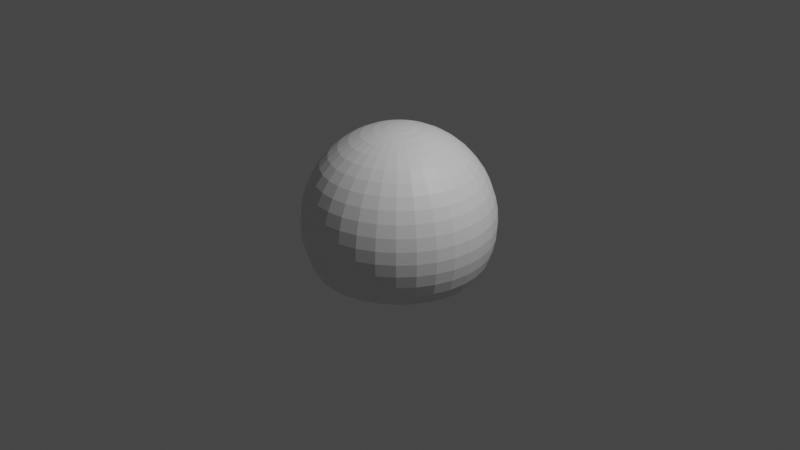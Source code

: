 # Source: untitled.blend  (saved by Blender 2.80.75; exported with 4.5.12 LTS)
import bpy
from mathutils import Matrix  # noqa: F401  (used for matrix-valued properties, if any)

bpy.ops.wm.read_factory_settings(use_empty=True)
scene = bpy.context.scene
scene.name = 'Scene'

# ---- collections
col_collection = bpy.data.collections.new('Collection'); scene.collection.children.link(col_collection)

# ---- materials (node trees are filled in below, after node groups)
mat_default_obj = bpy.data.materials.new('Default OBJ')
mat_default_obj.use_transparent_shadow = False

# ---- material node trees
mat_default_obj.use_nodes = True; mat_default_obj.node_tree.nodes.clear()
_N = mat_default_obj.node_tree.nodes; _L = mat_default_obj.node_tree.links
n0 = _N.new('ShaderNodeOutputMaterial'); n0.name = 'Material Output'; n0.location = (300, 300)
n1 = _N.new('ShaderNodeBsdfPrincipled'); n1.name = 'Principled BSDF'; n1.location = (10, 300)
n1.distribution = 'GGX'
n1.subsurface_method = 'BURLEY'
n1.inputs[3].default_value = 1.45
n1.inputs[27].default_value = (0.0, 0.0, 0.0, 1.0)
n1.inputs[28].default_value = 1.0
_L.new(n1.outputs[0], n0.inputs[0])
n0.is_active_output = True

# ---- world
world_world = bpy.data.worlds.new('World'); scene.world = world_world
world_world.use_nodes = True; world_world.node_tree.nodes.clear()
_N = world_world.node_tree.nodes; _L = world_world.node_tree.links
n0 = _N.new('ShaderNodeOutputWorld'); n0.name = 'World Output'; n0.location = (300, 300)
n1 = _N.new('ShaderNodeBackground'); n1.name = 'Background'; n1.location = (10, 300)
n1.inputs[0].default_value = (0.05088, 0.05088, 0.05088, 1.0)
_L.new(n1.outputs[0], n0.inputs[0])
n0.is_active_output = True
world_world.color = (0.05088, 0.05088, 0.05088)
world_world.use_sun_shadow = False
world_world.sun_shadow_jitter_overblur = 0.0

# ---- cameras
cam_camera = bpy.data.cameras.new('Camera')
cam_camera.clip_end = 100.0
cam_camera.ortho_scale = 7.314

# ---- lights
light_light = bpy.data.lights.new('Light', 'POINT')
light_light.transmission_factor = 0.0
light_light.energy = 1000.0
light_light.shadow_soft_size = 0.1
light_light.shadow_maximum_resolution = 0.006
light_light.use_absolute_resolution = True

# ---- meshes
me_skydome_sphere = bpy.data.meshes.new('skydome_Sphere')
me_skydome_sphere.from_pydata([(0.07466, 0.9239, -0.3753), (0.0, 0.9659, -0.2588), (0.0, 0.9239, -0.3827), (0.1934, 0.1305, -0.9724), (0.0, 0.2588, -0.9659), (0.0, 0.1305, -0.9914), (0.0, 0.866, -0.5), (0.1951, 0.0, -0.9808), (0.0, 0.0, -1.0), (0.0, 0.7934, -0.6088), (0.09754, 0.866, -0.4904), (0.1934, -0.1305, -0.9724), (0.0, -0.1305, -0.9914), (0.0, 0.7071, -0.7071), (0.1188, 0.7934, -0.5971), (0.0, -0.2588, -0.9659), (0.1548, 0.6088, -0.7781), (0.0, 0.6088, -0.7934), (0.1802, -0.3827, -0.9061), (0.0, -0.3827, -0.9239), (0.0, 0.5, -0.866), (0.0, 0.9914, -0.1305), (0.02546, 0.9914, -0.128), (0.0, 1.0, 0.0), (0.0, -0.5, -0.866), (0.0, 0.3827, -0.9239), (0.169, 0.5, -0.8494), (0.1802, 0.3827, -0.9061), (0.3314, -0.5, -0.8001), (0.169, -0.5, -0.8494), (0.3536, 0.3827, -0.8536), (0.09905, 0.9659, -0.2391), (0.05049, 0.9659, -0.2538), (0.3696, 0.2588, -0.8924), (0.1884, 0.2588, -0.9474), (0.1464, 0.9239, -0.3536), (0.3794, 0.1305, -0.916), (0.1913, 0.866, -0.4619), (0.3827, 0.0, -0.9239), (0.233, 0.7934, -0.5624), (0.3794, -0.1305, -0.916), (0.2706, 0.7071, -0.6533), (0.138, 0.7071, -0.6935), (0.1884, -0.2588, -0.9474), (0.3036, 0.6088, -0.733), (0.3696, -0.2588, -0.8924), (0.3314, 0.5, -0.8001), (0.04995, 0.9914, -0.1206), (0.2778, 0.866, -0.4157), (0.5556, 0.0, -0.8315), (0.3382, 0.7934, -0.5062), (0.5508, -0.1305, -0.8244), (0.3928, 0.7071, -0.5879), (0.4408, 0.6088, -0.6596), (0.5133, -0.3827, -0.7682), (0.3536, -0.3827, -0.8536), (0.07252, 0.9914, -0.1085), (0.4811, -0.5, -0.7201), (0.5133, 0.3827, -0.7682), (0.1438, 0.9659, -0.2152), (0.5366, 0.2588, -0.8031), (0.2126, 0.9239, -0.3182), (0.561, 0.6088, -0.561), (0.6533, -0.3827, -0.6533), (0.5366, -0.2588, -0.8031), (0.4811, 0.5, -0.7201), (0.0923, 0.9914, -0.0923), (0.6124, -0.5, -0.6124), (0.6533, 0.3827, -0.6533), (0.183, 0.9659, -0.183), (0.7011, 0.1305, -0.7011), (0.5508, 0.1305, -0.8244), (0.3536, 0.866, -0.3536), (0.7071, 0.0, -0.7071), (0.4305, 0.7934, -0.4305), (0.5, 0.7071, -0.5), (0.7011, -0.1305, -0.7011), (0.683, 0.2588, -0.683), (0.7682, 0.3827, -0.5133), (0.3182, 0.9239, -0.2126), (0.2706, 0.9239, -0.2706), (0.8244, 0.1305, -0.5508), (0.4157, 0.866, -0.2778), (0.8315, 0.0, -0.5556), (0.5062, 0.7934, -0.3382), (0.8244, -0.1305, -0.5508), (0.683, -0.2588, -0.683), (0.6596, 0.6088, -0.4408), (0.7682, -0.3827, -0.5133), (0.6124, 0.5, -0.6124), (0.1085, 0.9914, -0.07252), (0.2152, 0.9659, -0.1438), (0.5624, 0.7934, -0.233), (0.9239, 0.0, -0.3827), (0.5879, 0.7071, -0.3928), (0.8031, -0.2588, -0.5366), (0.916, -0.1305, -0.3794), (0.733, 0.6088, -0.3036), (0.8536, -0.3827, -0.3536), (0.7201, 0.5, -0.4811), (0.1206, 0.9914, -0.04995), (0.7201, -0.5, -0.4811), (0.8001, 0.5, -0.3314), (0.2391, 0.9659, -0.09905), (0.8924, 0.2588, -0.3696), (0.8031, 0.2588, -0.5366), (0.3536, 0.9239, -0.1464), (0.916, 0.1305, -0.3794), (0.4619, 0.866, -0.1913), (0.7781, 0.6088, -0.1548), (0.128, 0.9914, -0.02547), (0.8001, -0.5, -0.3314), (0.9061, -0.3827, -0.1802), (0.9061, 0.3827, -0.1802), (0.8536, 0.3827, -0.3536), (0.2538, 0.9659, -0.05049), (0.3753, 0.9239, -0.07466), (0.9724, 0.1305, -0.1934), (0.4904, 0.866, -0.09754), (0.5971, 0.7934, -0.1188), (0.9808, 0.0, -0.1951), (0.6935, 0.7071, -0.138), (0.6533, 0.7071, -0.2706), (0.9474, -0.2588, -0.1884), (0.8924, -0.2588, -0.3696), (0.9914, 0.1305, 0.0), (0.9474, 0.2588, -0.1884), (0.5, 0.866, 0.0), (1.0, 0.0, 0.0), (0.9724, -0.1305, -0.1934), (0.6088, 0.7934, 0.0), (0.9659, -0.2588, 0.0), (0.7934, 0.6088, 0.0), (0.9239, -0.3827, 0.0), (0.8494, 0.5, -0.169), (0.1305, 0.9914, 0.0), (0.8494, -0.5, -0.169), (0.866, 0.5, 0.0), (0.2588, 0.9659, 0.0), (0.9239, 0.3827, 0.0), (0.3827, 0.9239, 0.0), (0.7071, 0.7071, 0.0), (0.5971, 0.7934, 0.1188), (0.9474, -0.2588, 0.1884), (0.9914, -0.1305, 0.0), (0.7781, 0.6088, 0.1548), (0.9061, -0.3827, 0.1802), (0.128, 0.9914, 0.02546), (0.866, -0.5, 0.0), (0.9061, 0.3827, 0.1802), (0.2538, 0.9659, 0.05049), (0.9659, 0.2588, 0.0), (0.3753, 0.9239, 0.07466), (0.9724, 0.1305, 0.1934), (0.4904, 0.866, 0.09754), (0.9808, 0.0, 0.1951), (0.8536, 0.3827, 0.3536), (0.8494, 0.5, 0.169), (0.2391, 0.9659, 0.09905), (0.9474, 0.2588, 0.1884), (0.3536, 0.9239, 0.1464), (0.916, 0.1305, 0.3794), (0.4619, 0.866, 0.1913), (0.9239, 0.0, 0.3827), (0.5624, 0.7934, 0.233), (0.9724, -0.1305, 0.1934), (0.6935, 0.7071, 0.1379), (0.8924, -0.2588, 0.3696), (0.733, 0.6088, 0.3036), (0.8536, -0.3827, 0.3536), (0.1206, 0.9914, 0.04995), (0.8494, -0.5, 0.169), (0.8315, 0.0, 0.5556), (0.5062, 0.7934, 0.3382), (0.916, -0.1305, 0.3794), (0.6533, 0.7071, 0.2706), (0.8031, -0.2588, 0.5366), (0.6596, 0.6088, 0.4408), (0.7682, -0.3827, 0.5133), (0.8001, 0.5, 0.3314), (0.1085, 0.9914, 0.07252), (0.8001, -0.5, 0.3314), (0.7682, 0.3827, 0.5133), (0.2152, 0.9659, 0.1438), (0.8924, 0.2588, 0.3696), (0.3182, 0.9239, 0.2126), (0.8244, 0.1305, 0.5508), (0.4157, 0.866, 0.2778), (0.561, 0.6088, 0.561), (0.5879, 0.7071, 0.3928), (0.6533, -0.3827, 0.6533), (0.7201, 0.5, 0.4811), (0.0923, 0.9914, 0.09229), (0.7201, -0.5, 0.4811), (0.6533, 0.3827, 0.6533), (0.183, 0.9659, 0.183), (0.8031, 0.2588, 0.5366), (0.2706, 0.9239, 0.2706), (0.683, 0.2588, 0.683), (0.3536, 0.866, 0.3536), (0.7071, 0.0, 0.7071), (0.8244, -0.1305, 0.5508), (0.4305, 0.7934, 0.4305), (0.683, -0.2588, 0.683), (0.5133, 0.3827, 0.7682), (0.1438, 0.9659, 0.2152), (0.5508, 0.1305, 0.8244), (0.7011, 0.1305, 0.7011), (0.2778, 0.866, 0.4157), (0.5556, 0.0, 0.8315), (0.3382, 0.7934, 0.5062), (0.7011, -0.1305, 0.7011), (0.3928, 0.7071, 0.5879), (0.5, 0.7071, 0.5), (0.5366, -0.2588, 0.8031), (0.4408, 0.6088, 0.6596), (0.5133, -0.3827, 0.7682), (0.6124, 0.5, 0.6124), (0.07252, 0.9914, 0.1085), (0.6124, -0.5, 0.6124), (0.5508, -0.1305, 0.8244), (0.3827, 0.0, 0.9239), (0.233, 0.7934, 0.5624), (0.3696, -0.2588, 0.8924), (0.3036, 0.6088, 0.733), (0.3536, -0.3827, 0.8536), (0.4811, 0.5, 0.7201), (0.04995, 0.9914, 0.1206), (0.4811, -0.5, 0.7201), (0.3536, 0.3827, 0.8536), (0.09905, 0.9659, 0.2391), (0.5366, 0.2588, 0.8031), (0.1464, 0.9239, 0.3536), (0.2126, 0.9239, 0.3182), (0.3794, 0.1305, 0.916), (0.3314, 0.5, 0.8001), (0.1548, 0.6088, 0.7781), (0.02546, 0.9914, 0.128), (0.3314, -0.5, 0.8001), (0.1802, -0.3827, 0.9061), (0.1802, 0.3827, 0.9061), (0.05049, 0.9659, 0.2538), (0.3696, 0.2588, 0.8924), (0.1934, 0.1305, 0.9724), (0.1913, 0.866, 0.4619), (0.07466, 0.9239, 0.3753), (0.1951, 0.0, 0.9808), (0.1188, 0.7934, 0.5971), (0.3794, -0.1305, 0.916), (0.2706, 0.7071, 0.6533), (0.1884, -0.2588, 0.9474), (0.0, 0.1305, 0.9914), (0.1884, 0.2588, 0.9474), (0.09754, 0.866, 0.4904), (0.0, 0.9239, 0.3827), (0.0, 0.0, 1.0), (0.0, 0.7934, 0.6088), (0.1934, -0.1305, 0.9724), (0.1379, 0.7071, 0.6935), (0.0, -0.2588, 0.9659), (0.0, 0.6088, 0.7934), (0.0, -0.3827, 0.9239), (0.169, 0.5, 0.8494), (0.0, 0.9914, 0.1305), (0.169, -0.5, 0.8494), (0.0, 0.3827, 0.9239), (0.0, 0.9659, 0.2588), (-0.1884, -0.2588, 0.9474), (0.0, -0.1305, 0.9914), (-0.1548, 0.6088, 0.7781), (0.0, 0.7071, 0.7071), (-0.1802, -0.3827, 0.9061), (0.0, 0.5, 0.866), (-0.02546, 0.9914, 0.128), (0.0, -0.5, 0.866), (-0.1802, 0.3827, 0.9061), (-0.05049, 0.9659, 0.2538), (0.0, 0.2588, 0.9659), (-0.1934, 0.1305, 0.9724), (-0.09754, 0.866, 0.4904), (0.0, 0.866, 0.5), (-0.1951, 0.0, 0.9808), (-0.1188, 0.7934, 0.5971), (-0.138, 0.7071, 0.6935), (-0.3536, 0.3827, 0.8536), (-0.169, 0.5, 0.8494), (-0.09905, 0.9659, 0.2391), (-0.1884, 0.2588, 0.9474), (-0.07466, 0.9239, 0.3753), (-0.3794, 0.1305, 0.916), (-0.1464, 0.9239, 0.3536), (-0.3827, 0.0, 0.9239), (-0.233, 0.7934, 0.5624), (-0.1934, -0.1305, 0.9724), (-0.3696, -0.2588, 0.8924), (-0.3036, 0.6088, 0.733), (-0.3536, -0.3827, 0.8536), (-0.3314, 0.5, 0.8001), (-0.04995, 0.9914, 0.1206), (-0.169, -0.5, 0.8494), (-0.5556, 0.0, 0.8315), (-0.3382, 0.7934, 0.5062), (-0.1913, 0.866, 0.4619), (-0.3794, -0.1305, 0.916), (-0.2706, 0.7071, 0.6533), (-0.5366, -0.2588, 0.8031), (-0.4408, 0.6088, 0.6596), (-0.5133, -0.3827, 0.7682), (-0.4811, 0.5, 0.7201), (-0.07252, 0.9914, 0.1085), (-0.3314, -0.5, 0.8001), (-0.5133, 0.3827, 0.7682), (-0.3696, 0.2588, 0.8924), (-0.1438, 0.9659, 0.2152), (-0.5366, 0.2588, 0.8031), (-0.2126, 0.9239, 0.3182), (-0.6533, -0.3827, 0.6533), (-0.6124, 0.5, 0.6124), (-0.0923, 0.9914, 0.09229), (-0.4811, -0.5, 0.7201), (-0.6533, 0.3827, 0.6533), (-0.183, 0.9659, 0.183), (-0.2706, 0.9239, 0.2706), (-0.7011, 0.1305, 0.7011), (-0.5508, 0.1305, 0.8244), (-0.2778, 0.866, 0.4157), (-0.7071, 0.0, 0.7071), (-0.4305, 0.7934, 0.4305), (-0.5508, -0.1305, 0.8244), (-0.3928, 0.7071, 0.5879), (-0.683, -0.2588, 0.683), (-0.561, 0.6088, 0.561), (-0.683, 0.2588, 0.683), (-0.7682, 0.3827, 0.5133), (-0.3182, 0.9239, 0.2126), (-0.8244, 0.1305, 0.5508), (-0.3536, 0.866, 0.3536), (-0.8315, 0.0, 0.5556), (-0.5062, 0.7934, 0.3382), (-0.7011, -0.1305, 0.7011), (-0.5, 0.7071, 0.5), (-0.8031, -0.2588, 0.5366), (-0.6596, 0.6088, 0.4408), (-0.7682, -0.3827, 0.5133), (-0.7201, 0.5, 0.4811), (-0.1085, 0.9914, 0.07252), (-0.6124, -0.5, 0.6124), (-0.2152, 0.9659, 0.1438), (-0.8244, -0.1305, 0.5508), (-0.9239, 0.0, 0.3827), (-0.5879, 0.7071, 0.3928), (-0.5624, 0.7934, 0.233), (-0.8924, -0.2588, 0.3696), (-0.733, 0.6088, 0.3036), (-0.8536, -0.3827, 0.3536), (-0.8001, 0.5, 0.3314), (-0.1206, 0.9914, 0.04995), (-0.7201, -0.5, 0.4811), (-0.8536, 0.3827, 0.3536), (-0.2391, 0.9659, 0.09905), (-0.8031, 0.2588, 0.5366), (-0.916, 0.1305, 0.3794), (-0.4619, 0.866, 0.1913), (-0.4157, 0.866, 0.2778), (-0.128, 0.9914, 0.02546), (-0.8001, -0.5, 0.3314), (-0.9061, -0.3827, 0.1802), (-0.9061, 0.3827, 0.1802), (-0.2538, 0.9659, 0.05049), (-0.8924, 0.2588, 0.3696), (-0.3536, 0.9239, 0.1464), (-0.9474, 0.2588, 0.1884), (-0.4904, 0.866, 0.09754), (-0.9808, 0.0, 0.1951), (-0.5971, 0.7934, 0.1188), (-0.916, -0.1305, 0.3794), (-0.6533, 0.7071, 0.2706), (-0.9474, -0.2588, 0.1884), (-0.7781, 0.6088, 0.1548), (-0.8494, 0.5, 0.169), (-0.9724, 0.1305, 0.1934), (-0.9659, 0.2588, -1e-06), (-0.3827, 0.9239, 0.0), (-0.3753, 0.9239, 0.07466), (-1.0, 0.0, -1e-06), (-0.6088, 0.7934, 0.0), (-0.9724, -0.1305, 0.1934), (-0.6935, 0.7071, 0.1379), (-0.9659, -0.2588, -1e-06), (-0.7934, 0.6088, -1e-06), (-0.9239, -0.3827, -1e-06), (-0.866, 0.5, 0.0), (-0.1305, 0.9914, 0.0), (-0.8494, -0.5, 0.169), (-0.9239, 0.3827, 0.0), (-0.2588, 0.9659, 0.0), (-0.9474, -0.2588, -0.1884), (-0.9914, -0.1305, -1e-06), (-0.7781, 0.6088, -0.1548), (-0.7071, 0.7071, -1e-06), (-0.9061, -0.3827, -0.1802), (-0.8494, 0.5, -0.169), (-0.128, 0.9914, -0.02547), (-0.866, -0.5, -1e-06), (-0.9061, 0.3827, -0.1802), (-0.2538, 0.9659, -0.05049), (-0.9724, 0.1305, -0.1934), (-0.9914, 0.1305, -1e-06), (-0.4904, 0.866, -0.09755), (-0.5, 0.866, 0.0), (-0.9808, 0.0, -0.1951), (-0.5971, 0.7934, -0.1188), (-0.6935, 0.7071, -0.138), (-0.1206, 0.9914, -0.04995), (-0.9474, 0.2588, -0.1884), (-0.8536, 0.3827, -0.3536), (-0.3753, 0.9239, -0.07466), (-0.2391, 0.9659, -0.09905), (-0.8924, 0.2588, -0.3696), (-0.3536, 0.9239, -0.1464), (-0.9239, 0.0, -0.3827), (-0.5624, 0.7934, -0.233), (-0.9724, -0.1305, -0.1934), (-0.8924, -0.2588, -0.3696), (-0.733, 0.6088, -0.3036), (-0.8536, -0.3827, -0.3536), (-0.8001, 0.5, -0.3314), (-0.8494, -0.5, -0.169), (-0.8315, 0.0, -0.5556), (-0.916, 0.1305, -0.3794), (-0.5062, 0.7934, -0.3382), (-0.4619, 0.866, -0.1913), (-0.916, -0.1305, -0.3794), (-0.5879, 0.7071, -0.3928), (-0.6533, 0.7071, -0.2706), (-0.8031, -0.2588, -0.5366), (-0.6596, 0.6088, -0.4408), (-0.7682, -0.3827, -0.5133), (-0.7201, 0.5, -0.4811), (-0.1085, 0.9914, -0.07252), (-0.8001, -0.5, -0.3314), (-0.7682, 0.3827, -0.5133), (-0.2152, 0.9659, -0.1438), (-0.8244, 0.1305, -0.5508), (-0.4157, 0.866, -0.2778), (-0.683, -0.2588, -0.683), (-0.6124, 0.5, -0.6124), (-0.0923, 0.9914, -0.0923), (-0.7201, -0.5, -0.4811), (-0.6533, -0.3827, -0.6533), (-0.6533, 0.3827, -0.6533), (-0.183, 0.9659, -0.183), (-0.8031, 0.2588, -0.5366), (-0.2706, 0.9239, -0.2706), (-0.3182, 0.9239, -0.2126), (-0.683, 0.2588, -0.683), (-0.7071, 0.0, -0.7071), (-0.4305, 0.7934, -0.4305), (-0.8244, -0.1305, -0.5508), (-0.5, 0.7071, -0.5), (-0.1438, 0.9659, -0.2152), (-0.7011, 0.1305, -0.7011), (-0.5366, 0.2588, -0.8031), (-0.2778, 0.866, -0.4157), (-0.3536, 0.866, -0.3536), (-0.5556, 0.0, -0.8315), (-0.3382, 0.7934, -0.5062), (-0.7011, -0.1305, -0.7011), (-0.5366, -0.2588, -0.8031), (-0.561, 0.6088, -0.561), (-0.3928, 0.7071, -0.5879), (-0.4811, 0.5, -0.7201), (-0.07252, 0.9914, -0.1085), (-0.6124, -0.5, -0.6124), (-0.5133, -0.3827, -0.7682), (-0.5133, 0.3827, -0.7682), (-0.5508, -0.1305, -0.8244), (-0.3827, 0.0, -0.9239), (-0.233, 0.7934, -0.5624), (-0.3696, -0.2588, -0.8924), (-0.4408, 0.6088, -0.6596), (-0.2706, 0.7071, -0.6533), (-0.3314, 0.5, -0.8001), (-0.04995, 0.9914, -0.1206), (-0.4811, -0.5, -0.7201), (-0.3536, -0.3827, -0.8536), (-0.3536, 0.3827, -0.8536), (-0.09905, 0.9659, -0.2391), (-0.1464, 0.9239, -0.3536), (-0.2126, 0.9239, -0.3182), (-0.5508, 0.1305, -0.8244), (-0.3696, 0.2588, -0.8924), (-0.1913, 0.866, -0.4619), (-0.02546, 0.9914, -0.128), (-0.3314, -0.5, -0.8001), (-0.1802, -0.3827, -0.9061), (-0.1802, 0.3827, -0.9061), (-0.07466, 0.9239, -0.3753), (-0.3794, 0.1305, -0.916), (-0.1884, 0.2588, -0.9474), (-0.09754, 0.866, -0.4904), (-0.1951, 0.0, -0.9808), (-0.1188, 0.7934, -0.5971), (-0.3794, -0.1305, -0.916), (-0.1379, 0.7071, -0.6935), (-0.1884, -0.2588, -0.9474), (-0.3036, 0.6088, -0.733), (-0.169, 0.5, -0.8494), (-0.1934, 0.1305, -0.9724), (-0.1934, -0.1305, -0.9724), (-0.1548, 0.6088, -0.7781), (-0.169, -0.5, -0.8494), (-0.05049, 0.9659, -0.2538)], [], [(0, 1, 2), (3, 4, 5), (6, 0, 2), (7, 5, 8), (9, 10, 6), (11, 8, 12), (13, 14, 9), (15, 11, 12), (16, 13, 17), (18, 15, 19), (20, 16, 17), (21, 22, 23), (24, 18, 19), (25, 26, 20), (1, 22, 21), (4, 27, 25), (28, 18, 29), (30, 26, 27), (31, 22, 32), (33, 27, 34), (35, 32, 0), (36, 34, 3), (37, 0, 10), (38, 3, 7), (39, 10, 14), (40, 7, 11), (41, 14, 42), (43, 40, 11), (44, 42, 16), (18, 45, 43), (46, 16, 26), (22, 47, 23), (48, 35, 37), (49, 36, 38), (50, 37, 39), (51, 38, 40), (52, 39, 41), (45, 51, 40), (53, 41, 44), (54, 45, 55), (46, 53, 44), (47, 56, 23), (57, 55, 28), (58, 46, 30), (59, 47, 31), (60, 30, 33), (61, 31, 35), (36, 60, 33), (62, 52, 53), (63, 64, 54), (65, 62, 53), (56, 66, 23), (67, 54, 57), (68, 65, 58), (69, 56, 59), (60, 68, 58), (61, 69, 59), (70, 60, 71), (72, 61, 48), (73, 71, 49), (74, 48, 50), (51, 73, 49), (75, 50, 52), (64, 76, 51), (77, 78, 68), (79, 69, 80), (81, 77, 70), (82, 80, 72), (83, 70, 73), (84, 72, 74), (85, 73, 76), (75, 84, 74), (86, 85, 76), (87, 75, 62), (88, 86, 63), (89, 87, 62), (66, 90, 23), (67, 88, 63), (78, 89, 68), (91, 66, 69), (92, 82, 84), (85, 93, 83), (94, 92, 84), (95, 96, 85), (97, 94, 87), (98, 95, 88), (99, 97, 87), (90, 100, 23), (101, 98, 88), (78, 102, 99), (103, 90, 91), (104, 78, 105), (106, 91, 79), (107, 105, 81), (108, 79, 82), (93, 81, 83), (102, 109, 97), (100, 110, 23), (111, 112, 98), (113, 102, 114), (115, 100, 103), (104, 113, 114), (116, 103, 106), (117, 104, 107), (118, 106, 108), (93, 117, 107), (119, 108, 92), (96, 120, 93), (121, 92, 122), (123, 96, 124), (109, 122, 97), (112, 124, 98), (125, 126, 117), (127, 116, 118), (128, 117, 120), (119, 127, 118), (129, 128, 120), (121, 130, 119), (131, 129, 123), (132, 121, 109), (133, 123, 112), (134, 132, 109), (110, 135, 23), (136, 133, 112), (113, 137, 134), (138, 110, 115), (126, 139, 113), (140, 115, 116), (141, 142, 130), (143, 144, 131), (145, 141, 132), (146, 131, 133), (137, 145, 132), (135, 147, 23), (148, 146, 133), (149, 137, 139), (150, 135, 138), (151, 149, 139), (152, 138, 140), (153, 151, 125), (154, 140, 127), (155, 125, 128), (142, 127, 130), (144, 155, 128), (156, 157, 149), (158, 147, 150), (159, 156, 149), (160, 150, 152), (161, 159, 153), (162, 152, 154), (163, 153, 155), (164, 154, 142), (165, 163, 155), (166, 164, 142), (167, 165, 143), (168, 166, 145), (169, 143, 146), (157, 168, 145), (147, 170, 23), (171, 169, 146), (172, 161, 163), (173, 162, 164), (174, 172, 163), (175, 173, 164), (176, 174, 167), (177, 175, 168), (178, 167, 169), (179, 177, 168), (170, 180, 23), (181, 178, 169), (182, 179, 156), (183, 170, 158), (184, 182, 156), (185, 158, 160), (186, 184, 161), (187, 160, 162), (188, 189, 177), (190, 176, 178), (191, 188, 177), (180, 192, 23), (193, 190, 178), (194, 191, 182), (195, 180, 183), (196, 194, 182), (197, 183, 185), (186, 198, 196), (199, 185, 187), (200, 186, 172), (173, 199, 187), (201, 200, 172), (189, 202, 173), (203, 201, 176), (198, 204, 194), (197, 205, 195), (206, 198, 207), (208, 197, 199), (209, 207, 200), (210, 199, 202), (211, 209, 200), (212, 202, 213), (214, 211, 203), (215, 213, 188), (216, 203, 190), (217, 215, 188), (192, 218, 23), (219, 216, 190), (204, 217, 194), (205, 192, 195), (220, 221, 209), (212, 222, 210), (223, 220, 214), (224, 212, 215), (225, 214, 216), (226, 224, 215), (218, 227, 23), (228, 225, 216), (229, 226, 204), (230, 218, 205), (231, 229, 204), (232, 205, 233), (234, 231, 206), (208, 232, 233), (221, 206, 209), (222, 208, 210), (235, 236, 224), (227, 237, 23), (238, 239, 225), (240, 235, 229), (241, 227, 230), (242, 240, 229), (232, 241, 230), (243, 242, 234), (244, 245, 232), (246, 234, 221), (247, 244, 222), (248, 246, 221), (249, 247, 222), (250, 248, 223), (236, 249, 224), (239, 223, 225), (251, 252, 243), (253, 254, 245), (255, 243, 246), (256, 253, 247), (257, 255, 246), (258, 256, 247), (259, 257, 250), (260, 258, 236), (261, 250, 239), (262, 260, 236), (237, 263, 23), (264, 261, 239), (265, 262, 240), (266, 237, 241), (252, 265, 240), (245, 266, 241), (267, 268, 259), (269, 270, 260), (271, 259, 261), (272, 269, 260), (263, 273, 23), (274, 271, 261), (275, 272, 265), (276, 263, 266), (277, 275, 265), (254, 276, 266), (278, 277, 251), (279, 254, 280), (281, 251, 255), (282, 280, 256), (268, 281, 255), (283, 256, 270), (284, 285, 275), (286, 273, 276), (287, 284, 275), (288, 286, 276), (289, 287, 278), (279, 290, 288), (291, 278, 281), (292, 279, 282), (293, 291, 281), (283, 292, 282), (294, 293, 267), (295, 283, 269), (296, 267, 271), (297, 269, 285), (273, 298, 23), (299, 296, 271), (300, 289, 291), (301, 302, 292), (303, 300, 291), (304, 301, 292), (305, 303, 294), (306, 304, 295), (307, 294, 296), (308, 295, 297), (298, 309, 23), (310, 307, 296), (311, 297, 284), (286, 309, 298), (312, 311, 284), (290, 313, 286), (289, 314, 312), (302, 315, 290), (316, 305, 307), (317, 306, 308), (309, 318, 23), (319, 316, 307), (320, 308, 311), (321, 309, 313), (314, 320, 311), (322, 313, 315), (323, 314, 324), (325, 322, 315), (326, 324, 300), (327, 325, 301), (328, 326, 300), (329, 327, 301), (330, 328, 305), (331, 329, 306), (332, 333, 320), (334, 321, 322), (335, 332, 323), (336, 334, 322), (337, 323, 326), (338, 336, 327), (339, 337, 326), (340, 338, 327), (341, 339, 330), (342, 340, 331), (343, 330, 316), (344, 331, 317), (318, 345, 23), (346, 343, 316), (333, 317, 320), (347, 318, 321), (348, 349, 337), (350, 351, 338), (352, 348, 341), (353, 350, 342), (354, 341, 343), (355, 342, 344), (345, 356, 23), (357, 354, 343), (358, 344, 333), (359, 345, 347), (360, 358, 333), (334, 359, 347), (361, 360, 335), (362, 334, 363), (349, 335, 337), (351, 363, 338), (356, 364, 23), (365, 366, 354), (367, 355, 358), (368, 356, 359), (369, 367, 358), (370, 368, 359), (361, 371, 369), (372, 370, 362), (373, 361, 349), (374, 362, 351), (375, 373, 349), (376, 374, 351), (377, 375, 352), (378, 376, 353), (366, 352, 354), (379, 353, 355), (380, 381, 371), (372, 382, 383), (384, 380, 373), (385, 372, 374), (386, 384, 373), (387, 385, 374), (388, 386, 377), (389, 387, 378), (390, 377, 366), (391, 378, 379), (364, 392, 23), (393, 390, 366), (394, 379, 367), (395, 364, 368), (371, 394, 367), (383, 395, 368), (396, 397, 388), (398, 399, 389), (400, 388, 390), (401, 389, 391), (392, 402, 23), (403, 400, 390), (404, 391, 394), (405, 392, 395), (381, 404, 394), (382, 405, 395), (406, 381, 407), (408, 382, 409), (410, 407, 384), (411, 409, 385), (397, 410, 384), (412, 385, 399), (405, 413, 402), (414, 415, 404), (416, 417, 405), (406, 418, 414), (408, 419, 416), (420, 406, 410), (421, 408, 411), (422, 420, 410), (412, 421, 411), (423, 422, 396), (424, 412, 398), (425, 396, 400), (426, 398, 401), (402, 413, 23), (427, 425, 400), (415, 401, 404), (428, 429, 420), (430, 431, 421), (432, 428, 420), (433, 421, 434), (435, 432, 423), (436, 434, 424), (437, 423, 425), (438, 424, 426), (413, 439, 23), (440, 437, 425), (441, 426, 415), (442, 413, 417), (418, 441, 415), (419, 442, 417), (443, 418, 429), (444, 419, 431), (437, 445, 435), (446, 436, 438), (439, 447, 23), (448, 449, 437), (450, 438, 441), (451, 439, 442), (452, 450, 441), (453, 442, 454), (443, 455, 452), (444, 453, 454), (456, 443, 428), (457, 444, 430), (458, 456, 428), (433, 457, 430), (445, 458, 435), (436, 459, 433), (453, 460, 451), (461, 462, 455), (463, 453, 464), (465, 461, 456), (466, 464, 457), (467, 465, 456), (459, 466, 457), (468, 467, 445), (469, 470, 459), (449, 468, 445), (471, 469, 446), (447, 472, 23), (473, 474, 449), (475, 446, 450), (460, 447, 451), (455, 475, 450), (476, 477, 465), (470, 478, 466), (479, 476, 468), (480, 481, 470), (474, 479, 468), (482, 480, 471), (472, 483, 23), (484, 485, 474), (486, 471, 475), (487, 472, 460), (462, 486, 475), (488, 460, 489), (490, 491, 462), (492, 489, 463), (477, 490, 465), (466, 492, 463), (483, 493, 23), (494, 495, 485), (496, 482, 486), (487, 493, 483), (491, 496, 486), (497, 487, 488), (498, 499, 491), (500, 488, 492), (501, 498, 477), (502, 492, 478), (503, 501, 477), (504, 478, 481), (505, 503, 479), (506, 504, 481), (485, 505, 479), (507, 506, 482), (500, 2, 497), (8, 508, 501), (9, 500, 502), (509, 8, 501), (504, 9, 502), (15, 509, 505), (510, 13, 504), (19, 505, 495), (507, 17, 510), (493, 21, 23), (24, 495, 511), (25, 507, 496), (512, 21, 493), (499, 25, 496), (497, 1, 512), (508, 4, 499), (0, 32, 1), (3, 34, 4), (6, 10, 0), (7, 3, 5), (9, 14, 10), (11, 7, 8), (13, 42, 14), (15, 43, 11), (16, 42, 13), (18, 43, 15), (20, 26, 16), (24, 29, 18), (25, 27, 26), (1, 32, 22), (4, 34, 27), (28, 55, 18), (30, 46, 26), (31, 47, 22), (33, 30, 27), (35, 31, 32), (36, 33, 34), (37, 35, 0), (38, 36, 3), (39, 37, 10), (40, 38, 7), (41, 39, 14), (43, 45, 40), (44, 41, 42), (18, 55, 45), (46, 44, 16), (48, 61, 35), (49, 71, 36), (50, 48, 37), (51, 49, 38), (52, 50, 39), (45, 64, 51), (53, 52, 41), (54, 64, 45), (46, 65, 53), (57, 54, 55), (58, 65, 46), (59, 56, 47), (60, 58, 30), (61, 59, 31), (36, 71, 60), (62, 75, 52), (63, 86, 64), (65, 89, 62), (67, 63, 54), (68, 89, 65), (69, 66, 56), (60, 77, 68), (61, 80, 69), (70, 77, 60), (72, 80, 61), (73, 70, 71), (74, 72, 48), (51, 76, 73), (75, 74, 50), (64, 86, 76), (77, 105, 78), (79, 91, 69), (81, 105, 77), (82, 79, 80), (83, 81, 70), (84, 82, 72), (85, 83, 73), (75, 94, 84), (86, 95, 85), (87, 94, 75), (88, 95, 86), (89, 99, 87), (67, 101, 88), (78, 99, 89), (91, 90, 66), (92, 108, 82), (85, 96, 93), (94, 122, 92), (95, 124, 96), (97, 122, 94), (98, 124, 95), (99, 102, 97), (101, 111, 98), (78, 114, 102), (103, 100, 90), (104, 114, 78), (106, 103, 91), (107, 104, 105), (108, 106, 79), (93, 107, 81), (102, 134, 109), (111, 136, 112), (113, 134, 102), (115, 110, 100), (104, 126, 113), (116, 115, 103), (117, 126, 104), (118, 116, 106), (93, 120, 117), (119, 118, 108), (96, 129, 120), (121, 119, 92), (123, 129, 96), (109, 121, 122), (112, 123, 124), (125, 151, 126), (127, 140, 116), (128, 125, 117), (119, 130, 127), (129, 144, 128), (121, 141, 130), (131, 144, 129), (132, 141, 121), (133, 131, 123), (134, 137, 132), (136, 148, 133), (113, 139, 137), (138, 135, 110), (126, 151, 139), (140, 138, 115), (141, 166, 142), (143, 165, 144), (145, 166, 141), (146, 143, 131), (137, 157, 145), (148, 171, 146), (149, 157, 137), (150, 147, 135), (151, 159, 149), (152, 150, 138), (153, 159, 151), (154, 152, 140), (155, 153, 125), (142, 154, 127), (144, 165, 155), (156, 179, 157), (158, 170, 147), (159, 184, 156), (160, 158, 150), (161, 184, 159), (162, 160, 152), (163, 161, 153), (164, 162, 154), (165, 174, 163), (166, 175, 164), (167, 174, 165), (168, 175, 166), (169, 167, 143), (157, 179, 168), (171, 181, 169), (172, 186, 161), (173, 187, 162), (174, 201, 172), (175, 189, 173), (176, 201, 174), (177, 189, 175), (178, 176, 167), (179, 191, 177), (181, 193, 178), (182, 191, 179), (183, 180, 170), (184, 196, 182), (185, 183, 158), (186, 196, 184), (187, 185, 160), (188, 213, 189), (190, 203, 176), (191, 217, 188), (193, 219, 190), (194, 217, 191), (195, 192, 180), (196, 198, 194), (197, 195, 183), (186, 207, 198), (199, 197, 185), (200, 207, 186), (173, 202, 199), (201, 211, 200), (189, 213, 202), (203, 211, 201), (198, 231, 204), (197, 233, 205), (206, 231, 198), (208, 233, 197), (209, 206, 207), (210, 208, 199), (211, 220, 209), (212, 210, 202), (214, 220, 211), (215, 212, 213), (216, 214, 203), (217, 226, 215), (219, 228, 216), (204, 226, 217), (205, 218, 192), (220, 248, 221), (212, 249, 222), (223, 248, 220), (224, 249, 212), (225, 223, 214), (226, 235, 224), (228, 238, 225), (229, 235, 226), (230, 227, 218), (231, 242, 229), (232, 230, 205), (234, 242, 231), (208, 244, 232), (221, 234, 206), (222, 244, 208), (235, 262, 236), (238, 264, 239), (240, 262, 235), (241, 237, 227), (242, 252, 240), (232, 245, 241), (243, 252, 242), (244, 253, 245), (246, 243, 234), (247, 253, 244), (248, 257, 246), (249, 258, 247), (250, 257, 248), (236, 258, 249), (239, 250, 223), (251, 277, 252), (253, 280, 254), (255, 251, 243), (256, 280, 253), (257, 268, 255), (258, 270, 256), (259, 268, 257), (260, 270, 258), (261, 259, 250), (262, 272, 260), (264, 274, 261), (265, 272, 262), (266, 263, 237), (252, 277, 265), (245, 254, 266), (267, 293, 268), (269, 283, 270), (271, 267, 259), (272, 285, 269), (274, 299, 271), (275, 285, 272), (276, 273, 263), (277, 287, 275), (254, 288, 276), (278, 287, 277), (279, 288, 254), (281, 278, 251), (282, 279, 280), (268, 293, 281), (283, 282, 256), (284, 297, 285), (286, 298, 273), (287, 312, 284), (288, 290, 286), (289, 312, 287), (279, 302, 290), (291, 289, 278), (292, 302, 279), (293, 303, 291), (283, 304, 292), (294, 303, 293), (295, 304, 283), (296, 294, 267), (297, 295, 269), (299, 310, 296), (300, 324, 289), (301, 325, 302), (303, 328, 300), (304, 329, 301), (305, 328, 303), (306, 329, 304), (307, 305, 294), (308, 306, 295), (310, 319, 307), (311, 308, 297), (286, 313, 309), (312, 314, 311), (290, 315, 313), (289, 324, 314), (302, 325, 315), (316, 330, 305), (317, 331, 306), (319, 346, 316), (320, 317, 308), (321, 318, 309), (314, 332, 320), (322, 321, 313), (323, 332, 314), (325, 336, 322), (326, 323, 324), (327, 336, 325), (328, 339, 326), (329, 340, 327), (330, 339, 328), (331, 340, 329), (332, 360, 333), (334, 347, 321), (335, 360, 332), (336, 363, 334), (337, 335, 323), (338, 363, 336), (339, 348, 337), (340, 350, 338), (341, 348, 339), (342, 350, 340), (343, 341, 330), (344, 342, 331), (346, 357, 343), (333, 344, 317), (347, 345, 318), (348, 375, 349), (350, 376, 351), (352, 375, 348), (353, 376, 350), (354, 352, 341), (355, 353, 342), (357, 365, 354), (358, 355, 344), (359, 356, 345), (360, 369, 358), (334, 370, 359), (361, 369, 360), (362, 370, 334), (349, 361, 335), (351, 362, 363), (365, 393, 366), (367, 379, 355), (368, 364, 356), (369, 371, 367), (370, 383, 368), (361, 380, 371), (372, 383, 370), (373, 380, 361), (374, 372, 362), (375, 386, 373), (376, 387, 374), (377, 386, 375), (378, 387, 376), (366, 377, 352), (379, 378, 353), (380, 407, 381), (372, 409, 382), (384, 407, 380), (385, 409, 372), (386, 397, 384), (387, 399, 385), (388, 397, 386), (389, 399, 387), (390, 388, 377), (391, 389, 378), (393, 403, 390), (394, 391, 379), (395, 392, 364), (371, 381, 394), (383, 382, 395), (396, 422, 397), (398, 412, 399), (400, 396, 388), (401, 398, 389), (403, 427, 400), (404, 401, 391), (405, 402, 392), (381, 414, 404), (382, 416, 405), (406, 414, 381), (408, 416, 382), (410, 406, 407), (411, 408, 409), (397, 422, 410), (412, 411, 385), (405, 417, 413), (414, 418, 415), (416, 419, 417), (406, 429, 418), (408, 431, 419), (420, 429, 406), (421, 431, 408), (422, 432, 420), (412, 434, 421), (423, 432, 422), (424, 434, 412), (425, 423, 396), (426, 424, 398), (427, 440, 425), (415, 426, 401), (428, 443, 429), (430, 444, 431), (432, 458, 428), (433, 430, 421), (435, 458, 432), (436, 433, 434), (437, 435, 423), (438, 436, 424), (440, 448, 437), (441, 438, 426), (442, 439, 413), (418, 452, 441), (419, 454, 442), (443, 452, 418), (444, 454, 419), (437, 449, 445), (446, 469, 436), (448, 473, 449), (450, 446, 438), (451, 447, 439), (452, 455, 450), (453, 451, 442), (443, 461, 455), (444, 464, 453), (456, 461, 443), (457, 464, 444), (458, 467, 456), (433, 459, 457), (445, 467, 458), (436, 469, 459), (453, 489, 460), (461, 490, 462), (463, 489, 453), (465, 490, 461), (466, 463, 464), (467, 476, 465), (459, 470, 466), (468, 476, 467), (469, 480, 470), (449, 474, 468), (471, 480, 469), (473, 484, 474), (475, 471, 446), (460, 472, 447), (455, 462, 475), (476, 503, 477), (470, 481, 478), (479, 503, 476), (480, 506, 481), (474, 485, 479), (482, 506, 480), (484, 494, 485), (486, 482, 471), (487, 483, 472), (462, 491, 486), (488, 487, 460), (490, 498, 491), (492, 488, 489), (477, 498, 490), (466, 478, 492), (494, 511, 495), (496, 507, 482), (487, 512, 493), (491, 499, 496), (497, 512, 487), (498, 508, 499), (500, 497, 488), (501, 508, 498), (502, 500, 492), (503, 509, 501), (504, 502, 478), (505, 509, 503), (506, 510, 504), (485, 495, 505), (507, 510, 506), (500, 6, 2), (8, 5, 508), (9, 6, 500), (509, 12, 8), (504, 13, 9), (15, 12, 509), (510, 17, 13), (19, 15, 505), (507, 20, 17), (24, 19, 495), (25, 20, 507), (512, 1, 21), (499, 4, 25), (497, 2, 1), (508, 5, 4)])
me_skydome_sphere.materials.append(mat_default_obj)
me_skydome_sphere.use_remesh_preserve_volume = False
me_skydome_sphere.use_remesh_preserve_attributes = False
me_skydome_sphere.use_mirror_vertex_groups = False
me_skydome_sphere.update()

# ---- objects
ob_light = bpy.data.objects.new('Light', light_light)
ob_camera = bpy.data.objects.new('Camera', cam_camera)
ob_skydome_sphere = bpy.data.objects.new('skydome_Sphere', me_skydome_sphere)

# ---- transforms, parenting, visibility, modifiers, constraints
ob_light.location = (4.076, 1.005, 5.904)
ob_light.rotation_euler = (0.6503, 0.05522, 1.866)
ob_light.lock_rotations_4d = False
ob_light.empty_display_type = 'ARROWS'
ob_light.color = (0.0, 0.0, 0.0, 0.0)
ob_light.lineart.crease_threshold = 0.0
ob_camera.location = (7.359, -6.926, 4.958)
ob_camera.rotation_euler = (1.109, 0.0, 0.8149)
ob_camera.lock_rotations_4d = False
ob_camera.empty_display_type = 'ARROWS'
ob_camera.color = (0.0, 0.0, 0.0, 0.0)
ob_camera.display_type = 'WIRE'
ob_camera.lineart.crease_threshold = 0.0
ob_skydome_sphere.location = (0.0, 0.0, 0.0)
ob_skydome_sphere.rotation_euler = (1.571, -0.0, 0.0)
ob_skydome_sphere.lineart.crease_threshold = 0.0

# ---- collection membership
col_collection.objects.link(ob_light)
col_collection.objects.link(ob_camera)
col_collection.objects.link(ob_skydome_sphere)

# ---- scene / render settings (as saved in the file)
scene.camera = ob_camera
scene.frame_start = 1; scene.frame_end = 250; scene.frame_set(1)
scene.render.engine = 'BLENDER_EEVEE_NEXT'
scene.cycles.use_denoising = False
scene.cycles.samples = 128
scene.cycles.sampling_pattern = 'TABULATED_SOBOL'
scene.cycles.use_adaptive_sampling = False
scene.cycles.use_light_tree = False
scene.view_settings.view_transform = 'Filmic'
bpy.context.view_layer.update()

